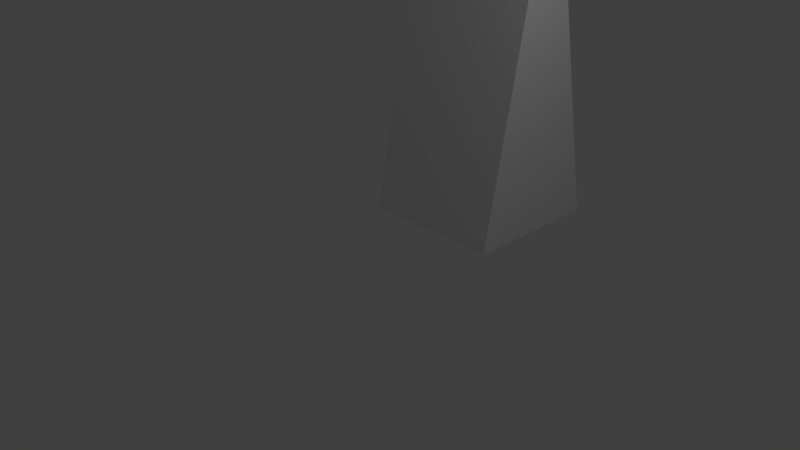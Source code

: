 # Source: wedge.blend  (saved by Blender 2.78.0; exported with 4.5.12 LTS)
import bpy
from mathutils import Matrix  # noqa: F401  (used for matrix-valued properties, if any)

bpy.ops.wm.read_factory_settings(use_empty=True)
scene = bpy.context.scene
scene.name = 'Scene'

# ---- collections
col_collection_1 = bpy.data.collections.new('Collection 1'); scene.collection.children.link(col_collection_1)

# ---- materials (node trees are filled in below, after node groups)
mat_material = bpy.data.materials.new('Material')
mat_material.alpha_threshold = 0.0
mat_material.use_transparent_shadow = False
mat_material.roughness = 0.5
mat_material.line_color = (0.0, 0.0, 0.0, 1.0)

# ---- material node trees

# ---- world
world_world = bpy.data.worlds.new('World'); scene.world = world_world
world_world.color = (0.05088, 0.05088, 0.05088)
world_world.use_sun_shadow = False
world_world.sun_shadow_jitter_overblur = 0.0
world_world.cycles.sampling_method = 'MANUAL'

# ---- cameras
cam_camera = bpy.data.cameras.new('Camera')
cam_camera.clip_end = 100.0
cam_camera.lens = 35.0
cam_camera.sensor_width = 32.0
cam_camera.sensor_height = 18.0
cam_camera.ortho_scale = 7.314
cam_camera.dof.focus_distance = 0.0
cam_camera.dof.aperture_fstop = 128.0

# ---- lights
light_lamp = bpy.data.lights.new('Lamp', 'POINT')
light_lamp.transmission_factor = 0.0
light_lamp.cutoff_distance = 30.0
light_lamp.energy = 100.0
light_lamp.shadow_buffer_clip_start = 1.001
light_lamp.shadow_soft_size = 0.1
light_lamp.shadow_maximum_resolution = 0.006
light_lamp.use_absolute_resolution = True

# ---- meshes
me_cube = bpy.data.meshes.new('Cube')
me_cube.from_pydata([(1.0, 0.6761, -1.078), (1.0, -1.014, -0.1393), (-1.0, -1.014, -0.1393), (-1.0, 0.6761, -1.078), (1.0, 0.6761, 0.9222), (-1.0, 0.6761, 0.9222), (1.0, -1.014, -0.1393), (-1.0, -1.014, -0.1393), (1.0, 0.6761, 0.9222), (-1.0, 0.6761, 0.9222)], [], [(0, 1, 2, 3), (4, 5, 9, 8), (3, 2, 5), (1, 0, 4), (4, 0, 3, 5), (7, 6, 8, 9), (2, 1, 6, 7), (1, 4, 8, 6), (5, 2, 7, 9)])
me_cube.materials.append(mat_material)
me_cube.use_remesh_preserve_volume = False
me_cube.use_remesh_preserve_attributes = False
me_cube.use_mirror_vertex_groups = False
me_cube.update()

# ---- objects
ob_cube = bpy.data.objects.new('Cube', me_cube)
ob_lamp = bpy.data.objects.new('Lamp', light_lamp)
ob_camera = bpy.data.objects.new('Camera', cam_camera)

# ---- transforms, parenting, visibility, modifiers, constraints
ob_cube.location = (0.0, 2.158, 2.0)
ob_cube.rotation_euler = (-1.571, 0.0, 0.0)
ob_cube.scale = (1.0, 3.0, 1.0)
ob_cube.lock_rotations_4d = False
ob_cube.empty_display_type = 'ARROWS'
ob_cube.lineart.crease_threshold = 0.0
ob_lamp.location = (4.076, 1.005, 5.904)
ob_lamp.rotation_euler = (0.6503, 0.05522, 1.866)
ob_lamp.lock_rotations_4d = False
ob_lamp.empty_display_type = 'ARROWS'
ob_lamp.color = (0.0, 0.0, 0.0, 0.0)
ob_lamp.lineart.crease_threshold = 0.0
ob_camera.location = (7.481, -6.508, 5.344)
ob_camera.rotation_euler = (1.109, 0.0, 0.8149)
ob_camera.lock_rotations_4d = False
ob_camera.empty_display_type = 'ARROWS'
ob_camera.color = (0.0, 0.0, 0.0, 0.0)
ob_camera.display_type = 'WIRE'
ob_camera.lineart.crease_threshold = 0.0

# ---- collection membership
col_collection_1.objects.link(ob_cube)
col_collection_1.objects.link(ob_lamp)
col_collection_1.objects.link(ob_camera)

# ---- scene / render settings (as saved in the file)
scene.camera = ob_camera
scene.frame_start = 1; scene.frame_end = 250; scene.frame_set(1)
scene.render.engine = 'BLENDER_EEVEE_NEXT'
scene.render.resolution_percentage = 50
scene.render.dither_intensity = 0.0
scene.cycles.use_denoising = False
scene.cycles.samples = 128
scene.cycles.sampling_pattern = 'TABULATED_SOBOL'
scene.cycles.light_sampling_threshold = 0.0
scene.cycles.use_adaptive_sampling = False
scene.cycles.use_light_tree = False
scene.cycles.blur_glossy = 0.0
scene.cycles.sample_clamp_indirect = 0.0
scene.view_settings.view_transform = 'Standard'
bpy.context.view_layer.update()
